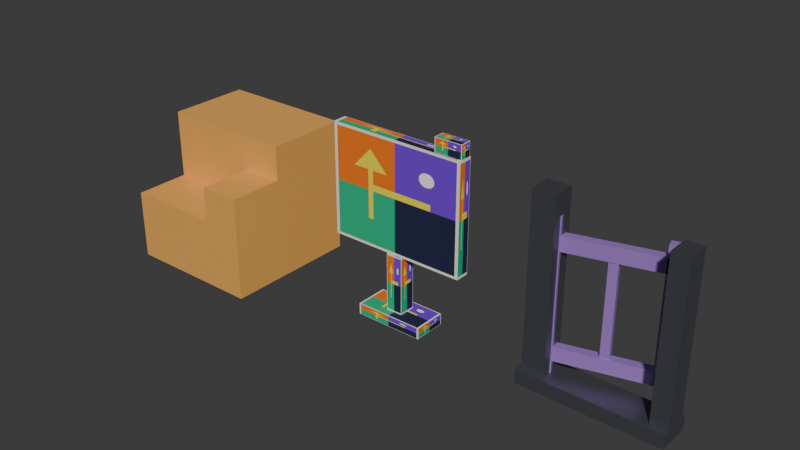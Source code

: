 # Source: probe.blend  (saved by Blender 5.0.119; exported with 4.5.12 LTS)
import bpy
from mathutils import Matrix  # noqa: F401  (used for matrix-valued properties, if any)

bpy.ops.wm.read_factory_settings(use_empty=True)
scene = bpy.context.scene
scene.name = 'Scene'

# ---- collections
col_probe = bpy.data.collections.new('probe'); scene.collection.children.link(col_probe)

# ---- images (referenced by path relative to the original .blend; pixels are not part of the script)
import os
ASSET_DIR = os.environ.get("B2B_ASSET_DIR", "")  # directory of the original .blend (textures are referenced by path, not embedded)
HERE = os.path.dirname(os.path.abspath(__file__))  # packed textures are extracted next to this script under _unpacked/

def load_image(name, relpath, width, height, colorspace="sRGB"):
    """Load a texture the original file referenced (path relative to the .blend, or extracted next to this script)."""
    p = next((c for c in (os.path.join(HERE, relpath), os.path.join(ASSET_DIR, relpath)) if relpath and os.path.exists(c)), "")
    if p:
        img = bpy.data.images.load(p, check_existing=True)
        img.name = name
    else:  # same state as the original file: an image datablock whose file is absent (Cycles renders it pink)
        img = bpy.data.images.new(name, width, height)
        img.source = "FILE"
        img.filepath = "//" + (relpath or name)
    img.colorspace_settings.name = colorspace
    return img
img_p0_asym_test_png = load_image('p0_asym_test.png', '_unpacked/p0_asym_test.0a1f1592.png', 256, 256, 'sRGB')

# ---- materials (node trees are filled in below, after node groups)
mat_mat_p0_meterref = bpy.data.materials.new('MAT_P0_MeterRef')
mat_mat_p0_asymsign = bpy.data.materials.new('MAT_P0_AsymSign')
mat_mat_p0_gateiron = bpy.data.materials.new('MAT_P0_GateIron')
mat_mat_p0_gateleaf = bpy.data.materials.new('MAT_P0_GateLeaf')

# ---- material node trees
mat_mat_p0_meterref.use_nodes = True; mat_mat_p0_meterref.node_tree.nodes.clear()
_N = mat_mat_p0_meterref.node_tree.nodes; _L = mat_mat_p0_meterref.node_tree.links
n0 = _N.new('ShaderNodeOutputMaterial'); n0.name = 'Material Output'; n0.location = (300, 0)
n1 = _N.new('ShaderNodeBsdfPrincipled'); n1.name = 'Principled BSDF'; n1.location = (0, 0)
n1.inputs[0].default_value = (0.88, 0.42, 0.1, 1.0)
n1.inputs[2].default_value = 0.55
_L.new(n1.outputs[0], n0.inputs[0])
n0.is_active_output = True
mat_mat_p0_asymsign.use_nodes = True; mat_mat_p0_asymsign.node_tree.nodes.clear()
_N = mat_mat_p0_asymsign.node_tree.nodes; _L = mat_mat_p0_asymsign.node_tree.links
n0 = _N.new('ShaderNodeOutputMaterial'); n0.name = 'Material Output'; n0.location = (300, 0)
n1 = _N.new('ShaderNodeBsdfPrincipled'); n1.name = 'Principled BSDF'; n1.location = (0, 0)
n1.inputs[2].default_value = 0.65
n2 = _N.new('ShaderNodeTexImage'); n2.name = 'Image Texture'; n2.location = (-320, 0)
n2.image = img_p0_asym_test_png
_L.new(n1.outputs[0], n0.inputs[0])
_L.new(n2.outputs[0], n1.inputs[0])
n0.is_active_output = True
mat_mat_p0_gateiron.use_nodes = True; mat_mat_p0_gateiron.node_tree.nodes.clear()
_N = mat_mat_p0_gateiron.node_tree.nodes; _L = mat_mat_p0_gateiron.node_tree.links
n0 = _N.new('ShaderNodeOutputMaterial'); n0.name = 'Material Output'; n0.location = (300, 0)
n1 = _N.new('ShaderNodeBsdfPrincipled'); n1.name = 'Principled BSDF'; n1.location = (0, 0)
n1.inputs[0].default_value = (0.18, 0.19, 0.22, 1.0)
n1.inputs[1].default_value = 0.8
n1.inputs[2].default_value = 0.45
_L.new(n1.outputs[0], n0.inputs[0])
n0.is_active_output = True
mat_mat_p0_gateleaf.use_nodes = True; mat_mat_p0_gateleaf.node_tree.nodes.clear()
_N = mat_mat_p0_gateleaf.node_tree.nodes; _L = mat_mat_p0_gateleaf.node_tree.links
n0 = _N.new('ShaderNodeOutputMaterial'); n0.name = 'Material Output'; n0.location = (300, 0)
n1 = _N.new('ShaderNodeBsdfPrincipled'); n1.name = 'Principled BSDF'; n1.location = (0, 0)
n1.inputs[0].default_value = (0.45, 0.24, 0.72, 1.0)
n1.inputs[1].default_value = 0.35
_L.new(n1.outputs[0], n0.inputs[0])
n0.is_active_output = True

# ---- world
world_world = bpy.data.worlds.new('World'); scene.world = world_world
world_world.use_nodes = True; world_world.node_tree.nodes.clear()
_N = world_world.node_tree.nodes; _L = world_world.node_tree.links
n0 = _N.new('ShaderNodeOutputWorld'); n0.name = 'World Output'; n0.location = (200, 100)
n1 = _N.new('ShaderNodeBackground'); n1.name = 'Background'; n1.location = (-200, 100)
n1.inputs[0].default_value = (0.05088, 0.05088, 0.05088, 1.0)
_L.new(n1.outputs[0], n0.inputs[0])
n0.is_active_output = True
world_world.color = (0.05088, 0.05088, 0.05088)
world_world.sun_shadow_jitter_overblur = 0.0

# ---- meshes
me_p0_meterref_001_mesh = bpy.data.meshes.new('P0_MeterRef_001_Mesh')
me_p0_meterref_001_mesh.from_pydata([(-0.5, -0.5, 0.0), (0.5, -0.5, 0.0), (0.5, 0.5, 0.0), (-0.5, 0.5, 0.0), (-0.5, -0.5, 0.5), (0.5, -0.5, 0.5), (0.5, 0.5, 0.5), (-0.5, 0.5, 0.5), (-0.5, -0.1, 0.5), (0.5, -0.1, 0.5), (0.5, 0.5, 0.5), (-0.5, 0.5, 0.5), (-0.5, -0.1, 1.0), (0.5, -0.1, 1.0), (0.5, 0.5, 1.0), (-0.5, 0.5, 1.0), (0.2, -0.5, 0.5), (0.5, -0.5, 0.5), (0.5, -0.1, 0.5), (0.2, -0.1, 0.5), (0.2, -0.5, 0.75), (0.5, -0.5, 0.75), (0.5, -0.1, 0.75), (0.2, -0.1, 0.75)], [], [(0, 1, 5, 4), (2, 3, 7, 6), (3, 0, 4, 7), (1, 2, 6, 5), (4, 5, 6, 7), (3, 2, 1, 0), (8, 9, 13, 12), (10, 11, 15, 14), (11, 8, 12, 15), (9, 10, 14, 13), (12, 13, 14, 15), (11, 10, 9, 8), (16, 17, 21, 20), (18, 19, 23, 22), (19, 16, 20, 23), (17, 18, 22, 21), (20, 21, 22, 23), (19, 18, 17, 16)])
_uv = me_p0_meterref_001_mesh.uv_layers.new(name='UVMap')
_uv.uv.foreach_set('vector', [0.0, 0.0, 1.0, 0.0, 1.0, 1.0, 0.0, 1.0, 0.0, 0.0, 1.0, 0.0, 1.0, 1.0, 0.0, 1.0, 0.0, 0.0, 1.0, 0.0, 1.0, 1.0, 0.0, 1.0, 0.0, 0.0, 1.0, 0.0, 1.0, 1.0, 0.0, 1.0, 0.0, 0.0, 1.0, 0.0, 1.0, 1.0, 0.0, 1.0, 0.0, 0.0, 1.0, 0.0, 1.0, 1.0, 0.0, 1.0, 0.0, 0.0, 1.0, 0.0, 1.0, 1.0, 0.0, 1.0, 0.0, 0.0, 1.0, 0.0, 1.0, 1.0, 0.0, 1.0, 0.0, 0.0, 1.0, 0.0, 1.0, 1.0, 0.0, 1.0, 0.0, 0.0, 1.0, 0.0, 1.0, 1.0, 0.0, 1.0, 0.0, 0.0, 1.0, 0.0, 1.0, 1.0, 0.0, 1.0, 0.0, 0.0, 1.0, 0.0, 1.0, 1.0, 0.0, 1.0, 0.0, 0.0, 1.0, 0.0, 1.0, 1.0, 0.0, 1.0, 0.0, 0.0, 1.0, 0.0, 1.0, 1.0, 0.0, 1.0, 0.0, 0.0, 1.0, 0.0, 1.0, 1.0, 0.0, 1.0, 0.0, 0.0, 1.0, 0.0, 1.0, 1.0, 0.0, 1.0, 0.0, 0.0, 1.0, 0.0, 1.0, 1.0, 0.0, 1.0, 0.0, 0.0, 1.0, 0.0, 1.0, 1.0, 0.0, 1.0])
me_p0_meterref_001_mesh.materials.append(mat_mat_p0_meterref)
me_p0_meterref_001_mesh.update()
me_p0_asymsign_001_mesh = bpy.data.meshes.new('P0_AsymSign_001_Mesh')
me_p0_asymsign_001_mesh.from_pydata([(-0.25, -0.12, 0.0), (0.25, -0.12, 0.0), (0.25, 0.12, 0.0), (-0.25, 0.12, 0.0), (-0.25, -0.12, 0.08), (0.25, -0.12, 0.08), (0.25, 0.12, 0.08), (-0.25, 0.12, 0.08), (-0.06, -0.06, 0.08), (0.06, -0.06, 0.08), (0.06, 0.06, 0.08), (-0.06, 0.06, 0.08), (-0.06, -0.06, 0.5), (0.06, -0.06, 0.5), (0.06, 0.06, 0.5), (-0.06, 0.06, 0.5), (-0.5, -0.05, 0.5), (0.5, -0.05, 0.5), (0.5, 0.05, 0.5), (-0.5, 0.05, 0.5), (-0.5, -0.05, 1.3), (0.5, -0.05, 1.3), (0.5, 0.05, 1.3), (-0.5, 0.05, 1.3), (0.3, -0.04, 1.3), (0.5, -0.04, 1.3), (0.5, 0.04, 1.3), (0.3, 0.04, 1.3), (0.3, -0.04, 1.4), (0.5, -0.04, 1.4), (0.5, 0.04, 1.4), (0.3, 0.04, 1.4)], [], [(0, 1, 5, 4), (2, 3, 7, 6), (3, 0, 4, 7), (1, 2, 6, 5), (4, 5, 6, 7), (3, 2, 1, 0), (8, 9, 13, 12), (10, 11, 15, 14), (11, 8, 12, 15), (9, 10, 14, 13), (12, 13, 14, 15), (11, 10, 9, 8), (16, 17, 21, 20), (18, 19, 23, 22), (19, 16, 20, 23), (17, 18, 22, 21), (20, 21, 22, 23), (19, 18, 17, 16), (24, 25, 29, 28), (26, 27, 31, 30), (27, 24, 28, 31), (25, 26, 30, 29), (28, 29, 30, 31), (27, 26, 25, 24)])
_uv = me_p0_asymsign_001_mesh.uv_layers.new(name='UVMap')
_uv.uv.foreach_set('vector', [0.0, 0.0, 1.0, 0.0, 1.0, 1.0, 0.0, 1.0, 0.0, 0.0, 1.0, 0.0, 1.0, 1.0, 0.0, 1.0, 0.0, 0.0, 1.0, 0.0, 1.0, 1.0, 0.0, 1.0, 0.0, 0.0, 1.0, 0.0, 1.0, 1.0, 0.0, 1.0, 0.0, 0.0, 1.0, 0.0, 1.0, 1.0, 0.0, 1.0, 0.0, 0.0, 1.0, 0.0, 1.0, 1.0, 0.0, 1.0, 0.0, 0.0, 1.0, 0.0, 1.0, 1.0, 0.0, 1.0, 0.0, 0.0, 1.0, 0.0, 1.0, 1.0, 0.0, 1.0, 0.0, 0.0, 1.0, 0.0, 1.0, 1.0, 0.0, 1.0, 0.0, 0.0, 1.0, 0.0, 1.0, 1.0, 0.0, 1.0, 0.0, 0.0, 1.0, 0.0, 1.0, 1.0, 0.0, 1.0, 0.0, 0.0, 1.0, 0.0, 1.0, 1.0, 0.0, 1.0, 0.0, 0.0, 1.0, 0.0, 1.0, 1.0, 0.0, 1.0, 0.0, 0.0, 1.0, 0.0, 1.0, 1.0, 0.0, 1.0, 0.0, 0.0, 1.0, 0.0, 1.0, 1.0, 0.0, 1.0, 0.0, 0.0, 1.0, 0.0, 1.0, 1.0, 0.0, 1.0, 0.0, 0.0, 1.0, 0.0, 1.0, 1.0, 0.0, 1.0, 0.0, 0.0, 1.0, 0.0, 1.0, 1.0, 0.0, 1.0, 0.0, 0.0, 1.0, 0.0, 1.0, 1.0, 0.0, 1.0, 0.0, 0.0, 1.0, 0.0, 1.0, 1.0, 0.0, 1.0, 0.0, 0.0, 1.0, 0.0, 1.0, 1.0, 0.0, 1.0, 0.0, 0.0, 1.0, 0.0, 1.0, 1.0, 0.0, 1.0, 0.0, 0.0, 1.0, 0.0, 1.0, 1.0, 0.0, 1.0, 0.0, 0.0, 1.0, 0.0, 1.0, 1.0, 0.0, 1.0])
me_p0_asymsign_001_mesh.materials.append(mat_mat_p0_asymsign)
me_p0_asymsign_001_mesh.update()
me_p0_pivotgate_001_post_mesh = bpy.data.meshes.new('P0_PivotGate_001_Post_Mesh')
me_p0_pivotgate_001_post_mesh.from_pydata([(-0.5, -0.12, 0.0), (0.5, -0.12, 0.0), (0.5, 0.12, 0.0), (-0.5, 0.12, 0.0), (-0.5, -0.12, 0.1), (0.5, -0.12, 0.1), (0.5, 0.12, 0.1), (-0.5, 0.12, 0.1), (-0.48, -0.08, 0.1), (-0.32, -0.08, 0.1), (-0.32, 0.08, 0.1), (-0.48, 0.08, 0.1), (-0.48, -0.08, 1.3), (-0.32, -0.08, 1.3), (-0.32, 0.08, 1.3), (-0.48, 0.08, 1.3), (0.38, -0.08, 0.1), (0.5, -0.08, 0.1), (0.5, 0.08, 0.1), (0.38, 0.08, 0.1), (0.38, -0.08, 1.2), (0.5, -0.08, 1.2), (0.5, 0.08, 1.2), (0.38, 0.08, 1.2)], [], [(0, 1, 5, 4), (2, 3, 7, 6), (3, 0, 4, 7), (1, 2, 6, 5), (4, 5, 6, 7), (3, 2, 1, 0), (8, 9, 13, 12), (10, 11, 15, 14), (11, 8, 12, 15), (9, 10, 14, 13), (12, 13, 14, 15), (11, 10, 9, 8), (16, 17, 21, 20), (18, 19, 23, 22), (19, 16, 20, 23), (17, 18, 22, 21), (20, 21, 22, 23), (19, 18, 17, 16)])
_uv = me_p0_pivotgate_001_post_mesh.uv_layers.new(name='UVMap')
_uv.uv.foreach_set('vector', [0.0, 0.0, 1.0, 0.0, 1.0, 1.0, 0.0, 1.0, 0.0, 0.0, 1.0, 0.0, 1.0, 1.0, 0.0, 1.0, 0.0, 0.0, 1.0, 0.0, 1.0, 1.0, 0.0, 1.0, 0.0, 0.0, 1.0, 0.0, 1.0, 1.0, 0.0, 1.0, 0.0, 0.0, 1.0, 0.0, 1.0, 1.0, 0.0, 1.0, 0.0, 0.0, 1.0, 0.0, 1.0, 1.0, 0.0, 1.0, 0.0, 0.0, 1.0, 0.0, 1.0, 1.0, 0.0, 1.0, 0.0, 0.0, 1.0, 0.0, 1.0, 1.0, 0.0, 1.0, 0.0, 0.0, 1.0, 0.0, 1.0, 1.0, 0.0, 1.0, 0.0, 0.0, 1.0, 0.0, 1.0, 1.0, 0.0, 1.0, 0.0, 0.0, 1.0, 0.0, 1.0, 1.0, 0.0, 1.0, 0.0, 0.0, 1.0, 0.0, 1.0, 1.0, 0.0, 1.0, 0.0, 0.0, 1.0, 0.0, 1.0, 1.0, 0.0, 1.0, 0.0, 0.0, 1.0, 0.0, 1.0, 1.0, 0.0, 1.0, 0.0, 0.0, 1.0, 0.0, 1.0, 1.0, 0.0, 1.0, 0.0, 0.0, 1.0, 0.0, 1.0, 1.0, 0.0, 1.0, 0.0, 0.0, 1.0, 0.0, 1.0, 1.0, 0.0, 1.0, 0.0, 0.0, 1.0, 0.0, 1.0, 1.0, 0.0, 1.0])
me_p0_pivotgate_001_post_mesh.materials.append(mat_mat_p0_gateiron)
me_p0_pivotgate_001_post_mesh.update()
me_p0_pivotgate_001_leaf_mesh = bpy.data.meshes.new('P0_PivotGate_001_Leaf_Mesh')
me_p0_pivotgate_001_leaf_mesh.from_pydata([(0.0, -0.04, 0.0), (0.08, -0.04, 0.0), (0.08, 0.04, 0.0), (0.0, 0.04, 0.0), (0.0, -0.04, 1.05), (0.08, -0.04, 1.05), (0.08, 0.04, 1.05), (0.0, 0.04, 1.05), (0.08, -0.03, 0.08), (0.76, -0.03, 0.08), (0.76, 0.03, 0.08), (0.08, 0.03, 0.08), (0.08, -0.03, 0.18), (0.76, -0.03, 0.18), (0.76, 0.03, 0.18), (0.08, 0.03, 0.18), (0.08, -0.03, 0.82), (0.76, -0.03, 0.82), (0.76, 0.03, 0.82), (0.08, 0.03, 0.82), (0.08, -0.03, 0.92), (0.76, -0.03, 0.92), (0.76, 0.03, 0.92), (0.08, 0.03, 0.92), (0.68, -0.03, 0.08), (0.76, -0.03, 0.08), (0.76, 0.03, 0.08), (0.68, 0.03, 0.08), (0.68, -0.03, 1.0), (0.76, -0.03, 1.0), (0.76, 0.03, 1.0), (0.68, 0.03, 1.0), (0.36, -0.025, 0.18), (0.42, -0.025, 0.18), (0.42, 0.025, 0.18), (0.36, 0.025, 0.18), (0.36, -0.025, 0.82), (0.42, -0.025, 0.82), (0.42, 0.025, 0.82), (0.36, 0.025, 0.82)], [], [(0, 1, 5, 4), (2, 3, 7, 6), (3, 0, 4, 7), (1, 2, 6, 5), (4, 5, 6, 7), (3, 2, 1, 0), (8, 9, 13, 12), (10, 11, 15, 14), (11, 8, 12, 15), (9, 10, 14, 13), (12, 13, 14, 15), (11, 10, 9, 8), (16, 17, 21, 20), (18, 19, 23, 22), (19, 16, 20, 23), (17, 18, 22, 21), (20, 21, 22, 23), (19, 18, 17, 16), (24, 25, 29, 28), (26, 27, 31, 30), (27, 24, 28, 31), (25, 26, 30, 29), (28, 29, 30, 31), (27, 26, 25, 24), (32, 33, 37, 36), (34, 35, 39, 38), (35, 32, 36, 39), (33, 34, 38, 37), (36, 37, 38, 39), (35, 34, 33, 32)])
_uv = me_p0_pivotgate_001_leaf_mesh.uv_layers.new(name='UVMap')
_uv.uv.foreach_set('vector', [0.0, 0.0, 1.0, 0.0, 1.0, 1.0, 0.0, 1.0, 0.0, 0.0, 1.0, 0.0, 1.0, 1.0, 0.0, 1.0, 0.0, 0.0, 1.0, 0.0, 1.0, 1.0, 0.0, 1.0, 0.0, 0.0, 1.0, 0.0, 1.0, 1.0, 0.0, 1.0, 0.0, 0.0, 1.0, 0.0, 1.0, 1.0, 0.0, 1.0, 0.0, 0.0, 1.0, 0.0, 1.0, 1.0, 0.0, 1.0, 0.0, 0.0, 1.0, 0.0, 1.0, 1.0, 0.0, 1.0, 0.0, 0.0, 1.0, 0.0, 1.0, 1.0, 0.0, 1.0, 0.0, 0.0, 1.0, 0.0, 1.0, 1.0, 0.0, 1.0, 0.0, 0.0, 1.0, 0.0, 1.0, 1.0, 0.0, 1.0, 0.0, 0.0, 1.0, 0.0, 1.0, 1.0, 0.0, 1.0, 0.0, 0.0, 1.0, 0.0, 1.0, 1.0, 0.0, 1.0, 0.0, 0.0, 1.0, 0.0, 1.0, 1.0, 0.0, 1.0, 0.0, 0.0, 1.0, 0.0, 1.0, 1.0, 0.0, 1.0, 0.0, 0.0, 1.0, 0.0, 1.0, 1.0, 0.0, 1.0, 0.0, 0.0, 1.0, 0.0, 1.0, 1.0, 0.0, 1.0, 0.0, 0.0, 1.0, 0.0, 1.0, 1.0, 0.0, 1.0, 0.0, 0.0, 1.0, 0.0, 1.0, 1.0, 0.0, 1.0, 0.0, 0.0, 1.0, 0.0, 1.0, 1.0, 0.0, 1.0, 0.0, 0.0, 1.0, 0.0, 1.0, 1.0, 0.0, 1.0, 0.0, 0.0, 1.0, 0.0, 1.0, 1.0, 0.0, 1.0, 0.0, 0.0, 1.0, 0.0, 1.0, 1.0, 0.0, 1.0, 0.0, 0.0, 1.0, 0.0, 1.0, 1.0, 0.0, 1.0, 0.0, 0.0, 1.0, 0.0, 1.0, 1.0, 0.0, 1.0, 0.0, 0.0, 1.0, 0.0, 1.0, 1.0, 0.0, 1.0, 0.0, 0.0, 1.0, 0.0, 1.0, 1.0, 0.0, 1.0, 0.0, 0.0, 1.0, 0.0, 1.0, 1.0, 0.0, 1.0, 0.0, 0.0, 1.0, 0.0, 1.0, 1.0, 0.0, 1.0, 0.0, 0.0, 1.0, 0.0, 1.0, 1.0, 0.0, 1.0, 0.0, 0.0, 1.0, 0.0, 1.0, 1.0, 0.0, 1.0])
me_p0_pivotgate_001_leaf_mesh.materials.append(mat_mat_p0_gateleaf)
me_p0_pivotgate_001_leaf_mesh.update()

# ---- objects
ob_p0_meterref_001 = bpy.data.objects.new('P0_MeterRef_001', me_p0_meterref_001_mesh)
ob_p0_asymsign_001 = bpy.data.objects.new('P0_AsymSign_001', me_p0_asymsign_001_mesh)
ob_p0_pivotgate_001 = bpy.data.objects.new('P0_PivotGate_001', None)
ob_p0_pivotgate_001_post = bpy.data.objects.new('P0_PivotGate_001_Post', me_p0_pivotgate_001_post_mesh)
ob_p0_pivotgate_001_hinge = bpy.data.objects.new('P0_PivotGate_001_Hinge', None)
ob_p0_pivotgate_001_leaf = bpy.data.objects.new('P0_PivotGate_001_Leaf', me_p0_pivotgate_001_leaf_mesh)
ob_p0_pivotgate_001_hook = bpy.data.objects.new('P0_PivotGate_001_Hook', None)

# ---- transforms, parenting, visibility, modifiers, constraints
ob_p0_meterref_001.location = (-1.5, 0.0, 0.0)
ob_p0_asymsign_001.location = (0.0, 0.0, 0.0)
ob_p0_pivotgate_001.location = (1.5, 0.0, 0.0)
ob_p0_pivotgate_001.empty_display_size = 0.25
ob_p0_pivotgate_001_post.parent = ob_p0_pivotgate_001
ob_p0_pivotgate_001_post.location = (0.0, 0.0, 0.0)
ob_p0_pivotgate_001_hinge.parent = ob_p0_pivotgate_001
ob_p0_pivotgate_001_hinge.location = (-0.4, 0.0, 0.1)
ob_p0_pivotgate_001_hinge.rotation_euler = (0.0, 0.0, 0.2618)
ob_p0_pivotgate_001_hinge.empty_display_type = 'ARROWS'
ob_p0_pivotgate_001_hinge.empty_display_size = 0.2
ob_p0_pivotgate_001_leaf.parent = ob_p0_pivotgate_001_hinge
ob_p0_pivotgate_001_leaf.location = (0.0, 0.0, 0.0)
ob_p0_pivotgate_001_hook.parent = ob_p0_pivotgate_001_leaf
ob_p0_pivotgate_001_hook.location = (0.72, 0.0, 0.88)
ob_p0_pivotgate_001_hook.empty_display_type = 'SPHERE'
ob_p0_pivotgate_001_hook.empty_display_size = 0.08

# ---- collection membership
col_probe.objects.link(ob_p0_meterref_001)
col_probe.objects.link(ob_p0_asymsign_001)
col_probe.objects.link(ob_p0_pivotgate_001)
col_probe.objects.link(ob_p0_pivotgate_001_post)
col_probe.objects.link(ob_p0_pivotgate_001_hinge)
col_probe.objects.link(ob_p0_pivotgate_001_leaf)
col_probe.objects.link(ob_p0_pivotgate_001_hook)

# ---- scene / render settings (as saved in the file)
scene.frame_start = 1; scene.frame_end = 250; scene.frame_set(1)
scene.render.engine = 'CYCLES'
scene.render.resolution_x = 960
scene.render.resolution_y = 540
scene.render.bake_bias = 0.0
scene.render.bake_samples = 0
scene.cycles.use_denoising = False
scene.cycles.samples = 24
scene.cycles.sampling_pattern = 'TABULATED_SOBOL'
scene.eevee.use_volume_custom_range = False
bpy.context.view_layer.update()

# ---- added for rendering (the .blend has no active camera and no usable light): camera, sun
cam_auto = bpy.data.cameras.new('AutoCamera')
cam_auto.lens = 50.0
cam_auto.sensor_width = 36.0
cam_auto.clip_end = 1000.0
ob_auto_camera = bpy.data.objects.new('AutoCamera', cam_auto)
scene.collection.objects.link(ob_auto_camera)
ob_auto_camera.location = (4.02871, -4.83446, 3.92297)
ob_auto_camera.rotation_euler = (1.09748, -7.21219e-08, 0.694738)
scene.camera = ob_auto_camera
light_auto_sun = bpy.data.lights.new('AutoSun', 'SUN')
light_auto_sun.energy = 3.0
light_auto_sun.angle = 0.0523599
ob_auto_sun = bpy.data.objects.new('AutoSun', light_auto_sun)
scene.collection.objects.link(ob_auto_sun)
ob_auto_sun.rotation_euler = (0.872665, 0.174533, 0.523599)
bpy.context.view_layer.update()
